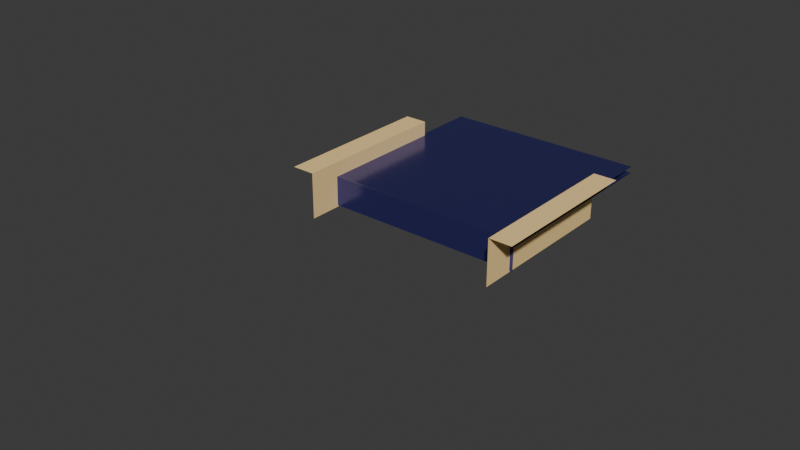 # Source: pusher.blend  (saved by Blender 4.4.32; exported with 4.5.12 LTS)
import bpy
from mathutils import Matrix  # noqa: F401  (used for matrix-valued properties, if any)

bpy.ops.wm.read_factory_settings(use_empty=True)
scene = bpy.context.scene
scene.name = 'Scene'

# ---- materials (node trees are filled in below, after node groups)
mat_door = bpy.data.materials.new('door')
mat_door.alpha_threshold = 0.0
mat_door.roughness = 0.5
mat_door.line_color = (0.0, 0.0, 0.0, 1.0)
mat_light_0 = bpy.data.materials.new('light-0')
mat_light_1 = bpy.data.materials.new('light-1')
mat_light_2 = bpy.data.materials.new('light-2')
mat_light_3 = bpy.data.materials.new('light-3')
mat_light_4 = bpy.data.materials.new('light-4')
mat_light_5 = bpy.data.materials.new('light-5')
mat_light_6 = bpy.data.materials.new('light-6')
mat_light_7 = bpy.data.materials.new('light-7')
mat_light_8 = bpy.data.materials.new('light-8')
mat_light_9 = bpy.data.materials.new('light-9')
mat_light_10 = bpy.data.materials.new('light-10')
mat_light_11 = bpy.data.materials.new('light-11')
mat_light_12 = bpy.data.materials.new('light-12')
mat_light_13 = bpy.data.materials.new('light-13')
mat_light_14 = bpy.data.materials.new('light-14')
mat_light_15 = bpy.data.materials.new('light-15')
mat_light_16 = bpy.data.materials.new('light-16')
mat_light_17 = bpy.data.materials.new('light-17')
mat_light_18 = bpy.data.materials.new('light-18')
mat_light_19 = bpy.data.materials.new('light-19')
mat_light_20 = bpy.data.materials.new('light-20')
mat_light_21 = bpy.data.materials.new('light-21')
mat_light_22 = bpy.data.materials.new('light-22')
mat_light_23 = bpy.data.materials.new('light-23')
mat_light_24 = bpy.data.materials.new('light-24')
mat_light_25 = bpy.data.materials.new('light-25')
mat_light_26 = bpy.data.materials.new('light-26')
mat_platform_top = bpy.data.materials.new('platform-top')
mat_platform_top.alpha_threshold = 0.0
mat_platform_top.roughness = 0.5
mat_platform_top.line_color = (0.0, 0.0, 0.0, 1.0)
mat_floor_back = bpy.data.materials.new('floor-back')
mat_floor_back.diffuse_color = (0.005451, 0.0, 0.07658, 1.0)
mat_wall_left = bpy.data.materials.new('wall-left')
mat_wall_left.diffuse_color = (1.0, 0.7084, 0.3005, 1.0)
mat_wall_right = bpy.data.materials.new('wall-right')
mat_wall_right.diffuse_color = (1.0, 0.7084, 0.3005, 1.0)
mat_floor_front = bpy.data.materials.new('floor-front')
mat_floor_front.diffuse_color = (0.005451, 0.0, 0.07658, 1.0)

# ---- material node trees
mat_door.use_nodes = True; mat_door.node_tree.nodes.clear()
_N = mat_door.node_tree.nodes; _L = mat_door.node_tree.links
n0 = _N.new('ShaderNodeOutputMaterial'); n0.name = 'Material Output'; n0.location = (300, 300)
n1 = _N.new('ShaderNodeBsdfPrincipled'); n1.name = 'Principled BSDF'; n1.location = (10, 300)
n1.inputs[0].default_value = (0.0865, 0.0865, 0.3813, 1.0)
n1.inputs[1].default_value = 0.8
n1.inputs[2].default_value = 0.2
n1.inputs[3].default_value = 1.45
_L.new(n1.outputs[0], n0.inputs[0])
n0.is_active_output = True
mat_light_0.use_nodes = True; mat_light_0.node_tree.nodes.clear()
_N = mat_light_0.node_tree.nodes; _L = mat_light_0.node_tree.links
n0 = _N.new('ShaderNodeBsdfPrincipled'); n0.name = 'Principled BSDF'; n0.location = (10, 300)
n0.inputs[0].default_value = (0.0865, 0.0865, 0.3813, 1.0)
n0.inputs[1].default_value = 0.8
n0.inputs[2].default_value = 0.2
n1 = _N.new('ShaderNodeOutputMaterial'); n1.name = 'Material Output'; n1.location = (300, 300)
_L.new(n0.outputs[0], n1.inputs[0])
n1.is_active_output = True
mat_light_1.use_nodes = True; mat_light_1.node_tree.nodes.clear()
_N = mat_light_1.node_tree.nodes; _L = mat_light_1.node_tree.links
n0 = _N.new('ShaderNodeBsdfPrincipled'); n0.name = 'Principled BSDF'; n0.location = (10, 300)
n0.inputs[0].default_value = (0.0865, 0.0865, 0.3813, 1.0)
n0.inputs[1].default_value = 0.8
n0.inputs[2].default_value = 0.2
n1 = _N.new('ShaderNodeOutputMaterial'); n1.name = 'Material Output'; n1.location = (300, 300)
_L.new(n0.outputs[0], n1.inputs[0])
n1.is_active_output = True
mat_light_2.use_nodes = True; mat_light_2.node_tree.nodes.clear()
_N = mat_light_2.node_tree.nodes; _L = mat_light_2.node_tree.links
n0 = _N.new('ShaderNodeBsdfPrincipled'); n0.name = 'Principled BSDF'; n0.location = (10, 300)
n0.inputs[0].default_value = (0.0865, 0.0865, 0.3813, 1.0)
n0.inputs[1].default_value = 0.8
n0.inputs[2].default_value = 0.2
n1 = _N.new('ShaderNodeOutputMaterial'); n1.name = 'Material Output'; n1.location = (300, 300)
_L.new(n0.outputs[0], n1.inputs[0])
n1.is_active_output = True
mat_light_3.use_nodes = True; mat_light_3.node_tree.nodes.clear()
_N = mat_light_3.node_tree.nodes; _L = mat_light_3.node_tree.links
n0 = _N.new('ShaderNodeBsdfPrincipled'); n0.name = 'Principled BSDF'; n0.location = (10, 300)
n0.inputs[0].default_value = (0.0865, 0.0865, 0.3813, 1.0)
n0.inputs[1].default_value = 0.8
n0.inputs[2].default_value = 0.2
n1 = _N.new('ShaderNodeOutputMaterial'); n1.name = 'Material Output'; n1.location = (300, 300)
_L.new(n0.outputs[0], n1.inputs[0])
n1.is_active_output = True
mat_light_4.use_nodes = True; mat_light_4.node_tree.nodes.clear()
_N = mat_light_4.node_tree.nodes; _L = mat_light_4.node_tree.links
n0 = _N.new('ShaderNodeBsdfPrincipled'); n0.name = 'Principled BSDF'; n0.location = (10, 300)
n0.inputs[0].default_value = (0.0865, 0.0865, 0.3813, 1.0)
n0.inputs[1].default_value = 0.8
n0.inputs[2].default_value = 0.2
n1 = _N.new('ShaderNodeOutputMaterial'); n1.name = 'Material Output'; n1.location = (300, 300)
_L.new(n0.outputs[0], n1.inputs[0])
n1.is_active_output = True
mat_light_5.use_nodes = True; mat_light_5.node_tree.nodes.clear()
_N = mat_light_5.node_tree.nodes; _L = mat_light_5.node_tree.links
n0 = _N.new('ShaderNodeBsdfPrincipled'); n0.name = 'Principled BSDF'; n0.location = (10, 300)
n0.inputs[0].default_value = (0.0865, 0.0865, 0.3813, 1.0)
n0.inputs[1].default_value = 0.8
n0.inputs[2].default_value = 0.2
n1 = _N.new('ShaderNodeOutputMaterial'); n1.name = 'Material Output'; n1.location = (300, 300)
_L.new(n0.outputs[0], n1.inputs[0])
n1.is_active_output = True
mat_light_6.use_nodes = True; mat_light_6.node_tree.nodes.clear()
_N = mat_light_6.node_tree.nodes; _L = mat_light_6.node_tree.links
n0 = _N.new('ShaderNodeBsdfPrincipled'); n0.name = 'Principled BSDF'; n0.location = (10, 300)
n0.inputs[0].default_value = (0.0865, 0.0865, 0.3813, 1.0)
n0.inputs[1].default_value = 0.8
n0.inputs[2].default_value = 0.2
n1 = _N.new('ShaderNodeOutputMaterial'); n1.name = 'Material Output'; n1.location = (300, 300)
_L.new(n0.outputs[0], n1.inputs[0])
n1.is_active_output = True
mat_light_7.use_nodes = True; mat_light_7.node_tree.nodes.clear()
_N = mat_light_7.node_tree.nodes; _L = mat_light_7.node_tree.links
n0 = _N.new('ShaderNodeBsdfPrincipled'); n0.name = 'Principled BSDF'; n0.location = (10, 300)
n0.inputs[0].default_value = (0.0865, 0.0865, 0.3813, 1.0)
n0.inputs[1].default_value = 0.8
n0.inputs[2].default_value = 0.2
n1 = _N.new('ShaderNodeOutputMaterial'); n1.name = 'Material Output'; n1.location = (300, 300)
_L.new(n0.outputs[0], n1.inputs[0])
n1.is_active_output = True
mat_light_8.use_nodes = True; mat_light_8.node_tree.nodes.clear()
_N = mat_light_8.node_tree.nodes; _L = mat_light_8.node_tree.links
n0 = _N.new('ShaderNodeBsdfPrincipled'); n0.name = 'Principled BSDF'; n0.location = (10, 300)
n0.inputs[0].default_value = (0.0865, 0.0865, 0.3813, 1.0)
n0.inputs[1].default_value = 0.8
n0.inputs[2].default_value = 0.2
n1 = _N.new('ShaderNodeOutputMaterial'); n1.name = 'Material Output'; n1.location = (300, 300)
_L.new(n0.outputs[0], n1.inputs[0])
n1.is_active_output = True
mat_light_9.use_nodes = True; mat_light_9.node_tree.nodes.clear()
_N = mat_light_9.node_tree.nodes; _L = mat_light_9.node_tree.links
n0 = _N.new('ShaderNodeBsdfPrincipled'); n0.name = 'Principled BSDF'; n0.location = (10, 300)
n0.inputs[0].default_value = (0.0865, 0.0865, 0.3813, 1.0)
n0.inputs[1].default_value = 0.8
n0.inputs[2].default_value = 0.2
n1 = _N.new('ShaderNodeOutputMaterial'); n1.name = 'Material Output'; n1.location = (300, 300)
_L.new(n0.outputs[0], n1.inputs[0])
n1.is_active_output = True
mat_light_10.use_nodes = True; mat_light_10.node_tree.nodes.clear()
_N = mat_light_10.node_tree.nodes; _L = mat_light_10.node_tree.links
n0 = _N.new('ShaderNodeBsdfPrincipled'); n0.name = 'Principled BSDF'; n0.location = (10, 300)
n0.inputs[0].default_value = (0.0865, 0.0865, 0.3813, 1.0)
n0.inputs[1].default_value = 0.8
n0.inputs[2].default_value = 0.2
n1 = _N.new('ShaderNodeOutputMaterial'); n1.name = 'Material Output'; n1.location = (300, 300)
_L.new(n0.outputs[0], n1.inputs[0])
n1.is_active_output = True
mat_light_11.use_nodes = True; mat_light_11.node_tree.nodes.clear()
_N = mat_light_11.node_tree.nodes; _L = mat_light_11.node_tree.links
n0 = _N.new('ShaderNodeBsdfPrincipled'); n0.name = 'Principled BSDF'; n0.location = (10, 300)
n0.inputs[0].default_value = (0.0865, 0.0865, 0.3813, 1.0)
n0.inputs[1].default_value = 0.8
n0.inputs[2].default_value = 0.2
n1 = _N.new('ShaderNodeOutputMaterial'); n1.name = 'Material Output'; n1.location = (300, 300)
_L.new(n0.outputs[0], n1.inputs[0])
n1.is_active_output = True
mat_light_12.use_nodes = True; mat_light_12.node_tree.nodes.clear()
_N = mat_light_12.node_tree.nodes; _L = mat_light_12.node_tree.links
n0 = _N.new('ShaderNodeBsdfPrincipled'); n0.name = 'Principled BSDF'; n0.location = (10, 300)
n0.inputs[0].default_value = (0.0865, 0.0865, 0.3813, 1.0)
n0.inputs[1].default_value = 0.8
n0.inputs[2].default_value = 0.2
n1 = _N.new('ShaderNodeOutputMaterial'); n1.name = 'Material Output'; n1.location = (300, 300)
_L.new(n0.outputs[0], n1.inputs[0])
n1.is_active_output = True
mat_light_13.use_nodes = True; mat_light_13.node_tree.nodes.clear()
_N = mat_light_13.node_tree.nodes; _L = mat_light_13.node_tree.links
n0 = _N.new('ShaderNodeBsdfPrincipled'); n0.name = 'Principled BSDF'; n0.location = (10, 300)
n0.inputs[0].default_value = (0.0865, 0.0865, 0.3813, 1.0)
n0.inputs[1].default_value = 0.8
n0.inputs[2].default_value = 0.2
n1 = _N.new('ShaderNodeOutputMaterial'); n1.name = 'Material Output'; n1.location = (300, 300)
_L.new(n0.outputs[0], n1.inputs[0])
n1.is_active_output = True
mat_light_14.use_nodes = True; mat_light_14.node_tree.nodes.clear()
_N = mat_light_14.node_tree.nodes; _L = mat_light_14.node_tree.links
n0 = _N.new('ShaderNodeBsdfPrincipled'); n0.name = 'Principled BSDF'; n0.location = (10, 300)
n0.inputs[0].default_value = (0.0865, 0.0865, 0.3813, 1.0)
n0.inputs[1].default_value = 0.8
n0.inputs[2].default_value = 0.2
n1 = _N.new('ShaderNodeOutputMaterial'); n1.name = 'Material Output'; n1.location = (300, 300)
_L.new(n0.outputs[0], n1.inputs[0])
n1.is_active_output = True
mat_light_15.use_nodes = True; mat_light_15.node_tree.nodes.clear()
_N = mat_light_15.node_tree.nodes; _L = mat_light_15.node_tree.links
n0 = _N.new('ShaderNodeBsdfPrincipled'); n0.name = 'Principled BSDF'; n0.location = (10, 300)
n0.inputs[0].default_value = (0.0865, 0.0865, 0.3813, 1.0)
n0.inputs[1].default_value = 0.8
n0.inputs[2].default_value = 0.2
n1 = _N.new('ShaderNodeOutputMaterial'); n1.name = 'Material Output'; n1.location = (300, 300)
_L.new(n0.outputs[0], n1.inputs[0])
n1.is_active_output = True
mat_light_16.use_nodes = True; mat_light_16.node_tree.nodes.clear()
_N = mat_light_16.node_tree.nodes; _L = mat_light_16.node_tree.links
n0 = _N.new('ShaderNodeBsdfPrincipled'); n0.name = 'Principled BSDF'; n0.location = (10, 300)
n0.inputs[0].default_value = (0.0865, 0.0865, 0.3813, 1.0)
n0.inputs[1].default_value = 0.8
n0.inputs[2].default_value = 0.2
n1 = _N.new('ShaderNodeOutputMaterial'); n1.name = 'Material Output'; n1.location = (300, 300)
_L.new(n0.outputs[0], n1.inputs[0])
n1.is_active_output = True
mat_light_17.use_nodes = True; mat_light_17.node_tree.nodes.clear()
_N = mat_light_17.node_tree.nodes; _L = mat_light_17.node_tree.links
n0 = _N.new('ShaderNodeBsdfPrincipled'); n0.name = 'Principled BSDF'; n0.location = (10, 300)
n0.inputs[0].default_value = (0.0865, 0.0865, 0.3813, 1.0)
n0.inputs[1].default_value = 0.8
n0.inputs[2].default_value = 0.2
n1 = _N.new('ShaderNodeOutputMaterial'); n1.name = 'Material Output'; n1.location = (300, 300)
_L.new(n0.outputs[0], n1.inputs[0])
n1.is_active_output = True
mat_light_18.use_nodes = True; mat_light_18.node_tree.nodes.clear()
_N = mat_light_18.node_tree.nodes; _L = mat_light_18.node_tree.links
n0 = _N.new('ShaderNodeBsdfPrincipled'); n0.name = 'Principled BSDF'; n0.location = (10, 300)
n0.inputs[0].default_value = (0.0865, 0.0865, 0.3813, 1.0)
n0.inputs[1].default_value = 0.8
n0.inputs[2].default_value = 0.2
n1 = _N.new('ShaderNodeOutputMaterial'); n1.name = 'Material Output'; n1.location = (300, 300)
_L.new(n0.outputs[0], n1.inputs[0])
n1.is_active_output = True
mat_light_19.use_nodes = True; mat_light_19.node_tree.nodes.clear()
_N = mat_light_19.node_tree.nodes; _L = mat_light_19.node_tree.links
n0 = _N.new('ShaderNodeBsdfPrincipled'); n0.name = 'Principled BSDF'; n0.location = (10, 300)
n0.inputs[0].default_value = (0.0865, 0.0865, 0.3813, 1.0)
n0.inputs[1].default_value = 0.8
n0.inputs[2].default_value = 0.2
n1 = _N.new('ShaderNodeOutputMaterial'); n1.name = 'Material Output'; n1.location = (300, 300)
_L.new(n0.outputs[0], n1.inputs[0])
n1.is_active_output = True
mat_light_20.use_nodes = True; mat_light_20.node_tree.nodes.clear()
_N = mat_light_20.node_tree.nodes; _L = mat_light_20.node_tree.links
n0 = _N.new('ShaderNodeBsdfPrincipled'); n0.name = 'Principled BSDF'; n0.location = (10, 300)
n0.inputs[0].default_value = (0.0865, 0.0865, 0.3813, 1.0)
n0.inputs[1].default_value = 0.8
n0.inputs[2].default_value = 0.2
n1 = _N.new('ShaderNodeOutputMaterial'); n1.name = 'Material Output'; n1.location = (300, 300)
_L.new(n0.outputs[0], n1.inputs[0])
n1.is_active_output = True
mat_light_21.use_nodes = True; mat_light_21.node_tree.nodes.clear()
_N = mat_light_21.node_tree.nodes; _L = mat_light_21.node_tree.links
n0 = _N.new('ShaderNodeBsdfPrincipled'); n0.name = 'Principled BSDF'; n0.location = (10, 300)
n0.inputs[0].default_value = (0.0865, 0.0865, 0.3813, 1.0)
n0.inputs[1].default_value = 0.8
n0.inputs[2].default_value = 0.2
n1 = _N.new('ShaderNodeOutputMaterial'); n1.name = 'Material Output'; n1.location = (300, 300)
_L.new(n0.outputs[0], n1.inputs[0])
n1.is_active_output = True
mat_light_22.use_nodes = True; mat_light_22.node_tree.nodes.clear()
_N = mat_light_22.node_tree.nodes; _L = mat_light_22.node_tree.links
n0 = _N.new('ShaderNodeBsdfPrincipled'); n0.name = 'Principled BSDF'; n0.location = (10, 300)
n0.inputs[0].default_value = (0.0865, 0.0865, 0.3813, 1.0)
n0.inputs[1].default_value = 0.8
n0.inputs[2].default_value = 0.2
n1 = _N.new('ShaderNodeOutputMaterial'); n1.name = 'Material Output'; n1.location = (300, 300)
_L.new(n0.outputs[0], n1.inputs[0])
n1.is_active_output = True
mat_light_23.use_nodes = True; mat_light_23.node_tree.nodes.clear()
_N = mat_light_23.node_tree.nodes; _L = mat_light_23.node_tree.links
n0 = _N.new('ShaderNodeBsdfPrincipled'); n0.name = 'Principled BSDF'; n0.location = (10, 300)
n0.inputs[0].default_value = (0.0865, 0.0865, 0.3813, 1.0)
n0.inputs[1].default_value = 0.8
n0.inputs[2].default_value = 0.2
n1 = _N.new('ShaderNodeOutputMaterial'); n1.name = 'Material Output'; n1.location = (300, 300)
_L.new(n0.outputs[0], n1.inputs[0])
n1.is_active_output = True
mat_light_24.use_nodes = True; mat_light_24.node_tree.nodes.clear()
_N = mat_light_24.node_tree.nodes; _L = mat_light_24.node_tree.links
n0 = _N.new('ShaderNodeBsdfPrincipled'); n0.name = 'Principled BSDF'; n0.location = (10, 300)
n0.inputs[0].default_value = (0.0865, 0.0865, 0.3813, 1.0)
n0.inputs[1].default_value = 0.8
n0.inputs[2].default_value = 0.2
n1 = _N.new('ShaderNodeOutputMaterial'); n1.name = 'Material Output'; n1.location = (300, 300)
_L.new(n0.outputs[0], n1.inputs[0])
n1.is_active_output = True
mat_light_25.use_nodes = True; mat_light_25.node_tree.nodes.clear()
_N = mat_light_25.node_tree.nodes; _L = mat_light_25.node_tree.links
n0 = _N.new('ShaderNodeBsdfPrincipled'); n0.name = 'Principled BSDF'; n0.location = (10, 300)
n0.inputs[0].default_value = (0.0865, 0.0865, 0.3813, 1.0)
n0.inputs[1].default_value = 0.8
n0.inputs[2].default_value = 0.2
n1 = _N.new('ShaderNodeOutputMaterial'); n1.name = 'Material Output'; n1.location = (300, 300)
_L.new(n0.outputs[0], n1.inputs[0])
n1.is_active_output = True
mat_light_26.use_nodes = True; mat_light_26.node_tree.nodes.clear()
_N = mat_light_26.node_tree.nodes; _L = mat_light_26.node_tree.links
n0 = _N.new('ShaderNodeBsdfPrincipled'); n0.name = 'Principled BSDF'; n0.location = (10, 300)
n0.inputs[0].default_value = (0.0865, 0.0865, 0.3813, 1.0)
n0.inputs[1].default_value = 0.8
n0.inputs[2].default_value = 0.2
n1 = _N.new('ShaderNodeOutputMaterial'); n1.name = 'Material Output'; n1.location = (300, 300)
_L.new(n0.outputs[0], n1.inputs[0])
n1.is_active_output = True
mat_platform_top.use_nodes = True; mat_platform_top.node_tree.nodes.clear()
_N = mat_platform_top.node_tree.nodes; _L = mat_platform_top.node_tree.links
n0 = _N.new('ShaderNodeOutputMaterial'); n0.name = 'Material Output'; n0.location = (300, 300)
n1 = _N.new('ShaderNodeBsdfPrincipled'); n1.name = 'Principled BSDF'; n1.location = (10, 300)
n1.inputs[0].default_value = (0.08675, 0.08675, 0.3825, 1.0)
n1.inputs[1].default_value = 0.8
n1.inputs[2].default_value = 0.2
n1.inputs[3].default_value = 1.45
_L.new(n1.outputs[0], n0.inputs[0])
n0.is_active_output = True
mat_floor_back.use_nodes = True; mat_floor_back.node_tree.nodes.clear()
_N = mat_floor_back.node_tree.nodes; _L = mat_floor_back.node_tree.links
n0 = _N.new('ShaderNodeBsdfPrincipled'); n0.name = 'Principled BSDF'; n0.location = (10, 300)
n0.inputs[0].default_value = (0.005451, 0.0, 0.07658, 1.0)
n0.inputs[4].default_value = 0.0
n1 = _N.new('ShaderNodeOutputMaterial'); n1.name = 'Material Output'; n1.location = (300, 300)
_L.new(n0.outputs[0], n1.inputs[0])
n1.is_active_output = True
mat_wall_left.use_nodes = True; mat_wall_left.node_tree.nodes.clear()
_N = mat_wall_left.node_tree.nodes; _L = mat_wall_left.node_tree.links
n0 = _N.new('ShaderNodeBsdfPrincipled'); n0.name = 'Principled BSDF'; n0.location = (10, 300)
n0.inputs[0].default_value = (1.0, 0.7084, 0.3005, 1.0)
n0.inputs[2].default_value = 0.8
n1 = _N.new('ShaderNodeOutputMaterial'); n1.name = 'Material Output'; n1.location = (300, 300)
_L.new(n0.outputs[0], n1.inputs[0])
n1.is_active_output = True
mat_wall_right.use_nodes = True; mat_wall_right.node_tree.nodes.clear()
_N = mat_wall_right.node_tree.nodes; _L = mat_wall_right.node_tree.links
n0 = _N.new('ShaderNodeBsdfPrincipled'); n0.name = 'Principled BSDF'; n0.location = (10, 300)
n0.inputs[0].default_value = (1.0, 0.7084, 0.3005, 1.0)
n0.inputs[2].default_value = 0.8
n1 = _N.new('ShaderNodeOutputMaterial'); n1.name = 'Material Output'; n1.location = (300, 300)
_L.new(n0.outputs[0], n1.inputs[0])
n1.is_active_output = True
mat_floor_front.use_nodes = True; mat_floor_front.node_tree.nodes.clear()
_N = mat_floor_front.node_tree.nodes; _L = mat_floor_front.node_tree.links
n0 = _N.new('ShaderNodeBsdfPrincipled'); n0.name = 'Principled BSDF'; n0.location = (10, 300)
n0.inputs[0].default_value = (0.005451, 0.0, 0.07658, 1.0)
n0.inputs[4].default_value = 0.0
n1 = _N.new('ShaderNodeOutputMaterial'); n1.name = 'Material Output'; n1.location = (300, 300)
_L.new(n0.outputs[0], n1.inputs[0])
n1.is_active_output = True

# ---- world
world_world = bpy.data.worlds.new('World'); scene.world = world_world
world_world.use_nodes = True; world_world.node_tree.nodes.clear()
_N = world_world.node_tree.nodes; _L = world_world.node_tree.links
n0 = _N.new('ShaderNodeOutputWorld'); n0.name = 'World Output'; n0.location = (300, 300)
n1 = _N.new('ShaderNodeBackground'); n1.name = 'Background'; n1.location = (10, 300)
n1.inputs[0].default_value = (0.05088, 0.05088, 0.05088, 1.0)
_L.new(n1.outputs[0], n0.inputs[0])
n0.is_active_output = True
world_world.color = (0.05088, 0.05088, 0.05088)
world_world.sun_shadow_jitter_overblur = 0.0

# ---- meshes
me_door = bpy.data.meshes.new('door')
me_door.from_pydata([(0.31, -0.08, 0.225), (0.31, -0.08, 0.155), (-0.31, -0.08, 0.225), (-0.31, -0.08, 0.155), (0.31, -0.05, 0.225), (0.31, -0.05, 0.155), (-0.31, -0.05, 0.225), (-0.31, -0.05, 0.155), (0.0211, -0.08, 0.1936), (0.0225, -0.08, 0.1959), (0.0375, -0.08, 0.1959), (0.0389, -0.08, 0.1936), (0.0825, -0.08, 0.1959), (0.0825, -0.08, 0.2034), (0.07929, -0.08, 0.1974), (0.0811, -0.08, 0.1936), (0.0811, -0.08, 0.2011), (0.0975, -0.08, 0.2034), (0.0975, -0.08, 0.1959), (0.0989, -0.08, 0.1936), (0.1168, -0.08, 0.2052), (0.0989, -0.08, 0.2011), (0.12, -0.08, 0.2067), (0.12, -0.08, 0.2038), (0.1126, -0.08, 0.2077), (0.1411, -0.08, 0.2011), (0.1393, -0.08, 0.2049), (0.1411, -0.08, 0.2086), (0.1411, -0.08, 0.1936), (0.1393, -0.08, 0.1974), (0.1575, -0.08, 0.2034), (0.1425, -0.08, 0.1959), (0.1575, -0.08, 0.1959), (0.1425, -0.08, 0.2034), (0.1425, -0.08, 0.2109), (0.1575, -0.08, 0.2109), (0.1589, -0.08, 0.2011), (0.1589, -0.08, 0.2086), (0.1589, -0.08, 0.1936), (0.18, -0.08, 0.2067), (0.18, -0.08, 0.2113), (0.1046, -0.08, 0.2068), (0.18, -0.08, 0.2142), (0.18, -0.08, 0.2038), (0.183, -0.08, 0.2098), (0.1993, -0.08, 0.1974), (0.2011, -0.08, 0.1936), (0.2025, -0.08, 0.2034), (0.2011, -0.08, 0.2086), (0.2175, -0.08, 0.1959), (0.2025, -0.08, 0.1959), (0.2175, -0.08, 0.2034), (0.2175, -0.08, 0.2109), (0.2011, -0.08, 0.2011), (0.2025, -0.08, 0.2109), (0.1993, -0.08, 0.2049), (0.24, -0.08, 0.2142), (0.24, -0.08, 0.2188), (0.24, -0.08, 0.2038), (0.24, -0.08, 0.2067), (0.243, -0.08, 0.2098), (0.24, -0.08, 0.2113), (0.24, -0.08, 0.2217), (0.2611, -0.08, 0.1936), (0.2593, -0.08, 0.1974), (0.2625, -0.08, 0.1959), (0.2625, -0.08, 0.2034), (0.2625, -0.08, 0.2109), (0.2611, -0.08, 0.2011), (0.2593, -0.08, 0.2049), (0.2611, -0.08, 0.2086), (0.2189, -0.08, 0.1936), (0.2189, -0.08, 0.2011), (0.2189, -0.08, 0.2086), (-0.2625, -0.08, 0.1959), (-0.2625, -0.08, 0.2034), (-0.2625, -0.08, 0.2109), (-0.2611, -0.08, 0.2086), (-0.2611, -0.08, 0.1936), (-0.2611, -0.08, 0.2011), (-0.24, -0.08, 0.2067), (-0.24, -0.08, 0.2113), (-0.24, -0.08, 0.2142), (-0.2189, -0.08, 0.1936), (-0.2207, -0.08, 0.1974), (-0.24, -0.08, 0.2217), (-0.24, -0.08, 0.2038), (-0.2207, -0.08, 0.2049), (-0.24, -0.08, 0.2188), (-0.2175, -0.08, 0.1959), (-0.2175, -0.08, 0.2034), (-0.2189, -0.08, 0.2011), (-0.2189, -0.08, 0.2086), (-0.2025, -0.08, 0.2034), (-0.2025, -0.08, 0.2109), (-0.2175, -0.08, 0.2109), (-0.2025, -0.08, 0.1959), (-0.2011, -0.08, 0.1936), (-0.2011, -0.08, 0.2086), (-0.2011, -0.08, 0.2011), (-0.18, -0.08, 0.2067), (-0.18, -0.08, 0.2038), (-0.18, -0.08, 0.2188), (-0.18, -0.08, 0.2217), (-0.18, -0.08, 0.2113), (-0.18, -0.08, 0.2142), (-0.1575, -0.08, 0.2034), (-0.1575, -0.08, 0.1959), (-0.1425, -0.08, 0.1959), (-0.1589, -0.08, 0.2086), (-0.1575, -0.08, 0.2109), (-0.1607, -0.08, 0.1974), (-0.1589, -0.08, 0.1936), (-0.1589, -0.08, 0.2011), (-0.1607, -0.08, 0.2049), (-0.1425, -0.08, 0.2109), (-0.1425, -0.08, 0.2034), (-0.12, -0.08, 0.2038), (-0.1411, -0.08, 0.2011), (-0.1411, -0.08, 0.2086), (-0.1411, -0.08, 0.1936), (-0.12, -0.08, 0.2067), (-0.1007, -0.08, 0.1974), (-0.12, -0.08, 0.2113), (-0.117, -0.08, 0.2098), (-0.12, -0.08, 0.2142), (-0.0989, -0.08, 0.1936), (-0.1007, -0.08, 0.2049), (-0.12, -0.08, 0.2188), (-0.12, -0.08, 0.2217), (-0.0825, -0.08, 0.1959), (-0.0975, -0.08, 0.2034), (-0.0975, -0.08, 0.1959), (-0.0975, -0.08, 0.2109), (-0.0811, -0.08, 0.1936), (-0.0825, -0.08, 0.2034), (-0.0811, -0.08, 0.2086), (-0.0811, -0.08, 0.2011), (-0.0825, -0.08, 0.2109), (-0.0989, -0.08, 0.2011), (-0.0989, -0.08, 0.2086), (-0.177, -0.08, 0.2173), (-0.06, -0.08, 0.2038), (-0.06, -0.08, 0.2067), (-0.06, -0.08, 0.2142), (-0.06, -0.08, 0.2113), (-0.05699, -0.08, 0.2098), (-0.04071, -0.08, 0.2049), (-0.06, -0.08, 0.2188), (-0.05699, -0.08, 0.2173), (-0.06, -0.08, 0.2217), (-0.04071, -0.08, 0.1974), (-0.0389, -0.08, 0.2011), (-0.0375, -0.08, 0.2034), (-0.0375, -0.08, 0.2109), (-0.0225, -0.08, 0.2034), (-0.0225, -0.08, 0.2109), (-0.0375, -0.08, 0.1959), (-0.0225, -0.08, 0.1959), (-0.0389, -0.08, 0.2086), (-0.0389, -0.08, 0.1936), (-0.0211, -0.08, 0.2011), (2.022e-08, -0.08, 0.2038), (1.925e-08, -0.08, 0.2188), (1.982e-08, -0.08, 0.2217), (-0.0211, -0.08, 0.1936), (-0.0211, -0.08, 0.2086), (0.01929, -0.08, 0.1974), (2.03e-08, -0.08, 0.2142), (0.003014, -0.08, 0.2098), (0.01929, -0.08, 0.2049), (0.0211, -0.08, 0.2011), (0.0211, -0.08, 0.2086), (0.0225, -0.08, 0.2109), (2.079e-08, -0.08, 0.2067), (1.973e-08, -0.08, 0.2113), (0.0225, -0.08, 0.2034), (0.0375, -0.08, 0.2034), (0.0375, -0.08, 0.2109), (0.0389, -0.08, 0.2086), (0.0389, -0.08, 0.2011), (0.06, -0.08, 0.2067), (0.06301, -0.08, 0.2098), (0.06, -0.08, 0.2113), (0.06, -0.08, 0.2142), (0.07929, -0.08, 0.2049), (0.0811, -0.08, 0.2086), (0.06, -0.08, 0.2038), (0.06, -0.08, 0.2217), (0.06301, -0.08, 0.2173), (0.06, -0.08, 0.2188), (0.1019, -0.08, 0.2101), (0.0989, -0.08, 0.2086), (0.0975, -0.08, 0.2109), (0.0825, -0.08, 0.2109), (0.12, -0.08, 0.2113), (0.12, -0.08, 0.2142), (0.12, -0.08, 0.2188), (0.12, -0.08, 0.2217), (0.18, -0.08, 0.2188), (0.18, -0.08, 0.2217)], [(4, 6), (4, 5), (5, 7), (6, 7)], [(64, 68, 60, 59), (45, 53, 44, 39), (24, 20, 22, 29, 25, 195), (13, 17, 41, 191, 192, 193, 198, 34, 27, 26, 33, 30, 37, 35, 200, 54, 48, 55, 47, 51, 56, 69, 70, 57, 73, 52, 62, 67, 0, 2, 76, 85, 95, 92, 87, 90, 91, 84, 89, 96, 100, 111, 113, 104, 99, 93, 105, 141, 102, 98, 94, 103, 110, 109, 114, 106, 116, 125, 127, 140, 128, 119, 115, 129, 133, 138, 150, 154, 156, 164, 173, 172, 170, 176, 177, 184, 189, 190, 179, 178, 188, 194, 186, 185), (189, 184, 185, 186), (191, 41, 196, 26, 27, 197), (37, 30, 42, 55, 48, 199), (149, 144, 147, 159), (151, 152, 146, 143), (124, 121, 122, 139), (141, 105, 114, 109), (169, 174, 167, 171), (167, 9, 8, 162, 165, 158, 174, 169, 175, 161, 155, 168, 170, 172, 163, 166, 156, 154, 159, 147, 153, 152, 151, 157, 160, 142, 134, 130, 143, 146, 145, 137, 135, 144, 149, 148, 136, 138, 133, 140, 127, 131, 139, 122, 132, 126, 117, 120, 108, 121, 124, 123, 118, 116, 106, 113, 111, 107, 112, 101, 97, 96, 89, 83, 86, 78, 74, 80, 84, 91, 81, 79, 75, 82, 87, 92, 88, 77, 76, 2, 3, 1, 0, 67, 70, 69, 66, 68, 64, 65, 63, 58, 71, 49, 59, 60, 61, 72, 51, 47, 53, 45, 50, 46, 43, 38, 32, 39, 44, 40, 36, 30, 33, 25, 29, 31, 28, 23, 19, 18, 20, 24, 21, 17, 13, 16, 14, 12, 15, 187, 11, 10, 181, 182, 183, 180, 177, 176, 171), (182, 181, 14, 16), (102, 141, 109, 110, 103, 94, 98), (91, 90, 87, 82, 75, 79, 81), (85, 76, 77, 88, 92, 95), (97, 101, 112, 107, 111, 100, 96), (84, 80, 74, 78, 86, 83, 89), (104, 113, 106, 114, 105, 93, 99), (140, 133, 129, 115, 119, 128), (116, 118, 123, 124, 139, 131, 127, 125), (122, 121, 108, 120, 117, 126, 132), (150, 138, 136, 148, 149, 159, 154), (147, 144, 135, 137, 145, 146, 152, 153), (130, 134, 142, 160, 157, 151, 143), (156, 166, 163, 172, 173, 164), (176, 170, 168, 155, 161, 175, 169, 171), (167, 174, 158, 165, 162, 8, 9), (189, 186, 194, 188, 178, 179, 190), (13, 185, 184, 177, 180, 183, 182, 16), (14, 181, 10, 11, 187, 15, 12), (192, 191, 197, 27, 34, 198, 193), (195, 25, 33, 26, 196, 41, 17, 21, 24), (29, 22, 20, 18, 19, 23, 28, 31), (37, 199, 48, 54, 200, 35), (42, 30, 36, 40, 44, 53, 47, 55), (45, 39, 32, 38, 43, 46, 50), (70, 67, 62, 52, 73, 57), (68, 66, 69, 56, 51, 72, 61, 60), (64, 59, 49, 71, 58, 63, 65)])
me_door.polygons.foreach_set('material_index', [0, 0, 0, 0, 0, 0, 0, 0, 0, 0, 0, 0, 0, 0, 2, 10, 1, 20, 19, 11, 3, 12, 21, 4, 13, 22, 5, 14, 23, 6, 15, 24, 7, 16, 25, 8, 17, 26, 9, 18, 27])
_uv = me_door.uv_layers.new(name='UVMap')
_uv.uv.foreach_set('vector', [0.0, 0.0, 0.0, 0.0, 0.0, 0.0, 0.0, 0.0, 0.0, 0.0, 0.0, 0.0, 0.0, 0.0, 0.0, 0.0, 0.0, 0.0, 0.0, 0.0, 0.0, 0.0, 0.0, 0.0, 0.0, 0.0, 0.0, 0.0, 0.0, 0.0, 0.0, 0.0, 0.0, 0.0, 0.0, 0.0, 0.0, 0.0, 0.0, 0.0, 0.0, 0.0, 0.0, 0.0, 0.0, 0.0, 0.0, 0.0, 0.0, 0.0, 0.0, 0.0, 0.0, 0.0, 0.0, 0.0, 0.0, 0.0, 0.0, 0.0, 0.0, 0.0, 0.0, 0.0, 0.0, 0.0, 0.0, 0.0, 0.0, 0.0, 0.0, 0.0, 0.0, 0.0, 0.0, 0.0, 0.0, 0.0, 0.0, 0.0, 0.0, 0.0, 0.0, 0.0, 0.0, 0.0, 0.0, 0.0, 0.0, 0.0, 0.0, 0.0, 0.0, 0.0, 0.0, 0.0, 0.0, 0.0, 0.0, 0.0, 0.0, 0.0, 0.0, 0.0, 0.0, 0.0, 0.0, 0.0, 0.0, 0.0, 0.0, 0.0, 0.0, 0.0, 0.0, 0.0, 0.0, 0.0, 0.0, 0.0, 0.0, 0.0, 0.0, 0.0, 0.0, 0.0, 0.0, 0.0, 0.0, 0.0, 0.0, 0.0, 0.0, 0.0, 0.0, 0.0, 0.0, 0.0, 0.0, 0.0, 0.0, 0.0, 0.0, 0.0, 0.0, 0.0, 0.0, 0.0, 0.0, 0.0, 0.0, 0.0, 0.0, 0.0, 0.0, 0.0, 0.0, 0.0, 0.0, 0.0, 0.0, 0.0, 0.0, 0.0, 0.0, 0.0, 0.0, 0.0, 0.0, 0.0, 0.0, 0.0, 0.0, 0.0, 0.0, 0.0, 0.0, 0.0, 0.0, 0.0, 0.0, 0.0, 0.0, 0.0, 0.0, 0.0, 0.0, 0.0, 0.0, 0.0, 0.0, 0.0, 0.0, 0.0, 0.0, 0.0, 0.0, 0.0, 0.0, 0.0, 0.0, 0.0, 0.0, 0.0, 0.0, 0.0, 0.0, 0.0, 0.0, 0.0, 0.0, 0.0, 0.0, 0.0, 0.0, 0.0, 0.0, 0.0, 0.0, 0.0, 0.0, 0.0, 0.0, 0.0, 0.0, 0.0, 0.0, 0.0, 0.0, 0.0, 0.0, 0.0, 0.0, 0.0, 0.0, 0.0, 0.0, 0.0, 0.0, 0.0, 0.0, 0.0, 0.0, 0.0, 0.0, 0.0, 0.0, 0.0, 0.0, 0.0, 0.0, 0.0, 0.0, 0.0, 0.0, 0.0, 0.0, 0.0, 0.0, 0.0, 0.0, 0.0, 0.0, 0.0, 0.0, 0.0, 0.0, 0.0, 0.0, 0.0, 0.0, 0.0, 0.0, 0.0, 0.0, 0.0, 0.0, 0.0, 0.0, 0.0, 0.0, 0.0, 0.0, 0.0, 0.0, 0.0, 0.0, 0.0, 0.0, 0.0, 0.0, 0.0, 0.0, 0.0, 0.0, 0.0, 0.0, 0.0, 0.0, 0.0, 0.0, 0.0, 0.0, 0.0, 0.0, 0.0, 0.0, 0.0, 0.0, 0.0, 0.0, 0.0, 0.0, 0.0, 0.0, 0.0, 0.0, 0.0, 0.0, 0.0, 0.0, 0.0, 0.0, 0.0, 0.0, 0.0, 0.0, 0.0, 0.0, 0.0, 0.0, 0.0, 0.0, 0.0, 0.0, 0.0, 0.0, 0.0, 0.0, 0.0, 0.0, 0.0, 0.0, 0.0, 0.0, 0.0, 0.0, 0.0, 0.0, 0.0, 0.0, 0.0, 0.0, 0.0, 0.0, 0.0, 0.0, 0.0, 0.0, 0.0, 0.0, 0.0, 0.0, 0.0, 0.0, 0.0, 0.0, 0.0, 0.0, 0.0, 0.0, 0.0, 0.0, 0.0, 0.0, 0.0, 0.0, 0.0, 0.0, 0.0, 0.0, 0.0, 0.0, 0.0, 0.0, 0.0, 0.0, 0.0, 0.0, 0.0, 0.0, 0.0, 0.0, 0.0, 0.0, 0.0, 0.0, 0.0, 0.0, 0.0, 0.0, 0.0, 0.0, 0.0, 0.0, 0.0, 0.0, 0.0, 0.0, 0.0, 0.0, 0.0, 0.0, 0.0, 0.0, 0.0, 0.0, 0.0, 0.0, 0.0, 0.0, 0.0, 0.0, 0.0, 0.0, 0.0, 0.0, 0.0, 0.0, 0.0, 0.0, 0.0, 0.0, 0.0, 0.0, 0.0, 0.0, 0.0, 0.0, 0.0, 0.0, 0.0, 0.0, 0.0, 0.0, 0.0, 0.0, 0.0, 0.0, 0.0, 0.0, 0.0, 0.0, 0.0, 0.0, 0.0, 0.0, 0.0, 0.0, 0.0, 0.0, 0.0, 0.0, 0.0, 0.0, 0.0, 0.0, 0.0, 0.0, 0.0, 0.0, 0.0, 0.0, 0.0, 0.0, 0.0, 0.0, 0.0, 0.0, 0.0, 0.0, 0.0, 0.0, 0.0, 0.0, 0.0, 0.0, 0.0, 0.0, 0.0, 0.0, 0.0, 0.0, 0.0, 0.0, 0.0, 0.0, 0.0, 0.0, 0.0, 0.0, 0.0, 0.0, 0.0, 0.0, 0.0, 0.0, 0.0, 0.0, 0.0, 0.0, 0.0, 0.0, 0.0, 0.0, 0.0, 0.0, 0.0, 0.0, 0.0, 0.0, 0.0, 0.0, 0.0, 0.0, 0.0, 0.0, 0.0, 0.0, 0.0, 0.0, 0.0, 0.0, 0.0, 0.0, 0.0, 0.0, 0.0, 0.0, 0.0, 0.0, 0.0, 0.0, 0.0, 0.0, 0.0, 0.0, 0.0, 0.0, 0.0, 0.0, 0.0, 0.0, 0.0, 0.0, 0.0, 0.0, 0.0, 0.0, 0.0, 0.0, 0.0, 0.0, 0.0, 0.0, 0.0, 0.0, 0.0, 0.0, 0.0, 0.0, 0.0, 0.0, 0.0, 0.0, 0.0, 0.0, 0.0, 0.0, 0.0, 0.0, 0.0, 0.0, 0.0, 0.0, 0.0, 0.0, 0.0, 0.0, 0.0, 0.0, 0.0, 0.0, 0.0, 0.0, 0.0, 0.0, 0.0, 0.0, 0.0, 0.0, 0.0, 0.0, 0.0, 0.0, 0.0, 0.0, 0.0, 0.0, 0.0, 0.0, 0.0, 0.0, 0.0, 0.0, 0.0, 0.0, 0.0, 0.0, 0.0, 0.0, 0.0, 0.0, 0.0, 0.0, 0.0, 0.0, 0.0, 0.0, 0.0, 0.0, 0.0, 0.0, 0.0, 0.0, 0.0, 0.0, 0.0, 0.0, 0.0, 0.0, 0.0, 0.0, 0.0, 0.0, 0.0, 0.0, 0.0, 0.0, 0.0, 0.0, 0.0, 0.0, 0.0, 0.0, 0.0, 0.0, 0.0, 0.0, 0.0, 0.0, 0.0, 0.0, 0.0, 0.0, 0.0, 0.0, 0.0, 0.0, 0.0, 0.0, 0.0, 0.0, 0.0, 0.0, 0.0, 0.0, 0.0, 0.0, 0.0, 0.0, 0.0, 0.0, 0.0, 0.0, 0.0, 0.0, 0.0, 0.0, 0.0, 0.0, 0.0, 0.0, 0.0, 0.0, 0.0, 0.0, 0.0, 0.0, 0.0, 0.0, 0.0, 0.0, 0.0, 0.0, 0.0, 0.0, 0.0, 0.0, 0.0, 0.0, 0.0, 0.0, 0.0, 0.0, 0.0, 0.0, 0.0, 0.0, 0.0, 0.0, 0.0, 0.0, 0.0, 0.0, 0.0, 0.0, 0.0, 0.0, 0.0, 0.0, 0.0, 0.0, 0.0, 0.0, 0.0, 0.0, 0.0, 0.0, 0.0, 0.0, 0.0, 0.0, 0.0, 0.0, 0.0, 0.0, 0.0, 0.0, 0.0, 0.0, 0.0, 0.0, 0.0, 0.0, 0.0, 0.0, 0.0, 0.0, 0.0, 0.0, 0.0, 0.0, 0.0, 0.0, 0.0, 0.0, 0.0, 0.0, 0.0, 0.0, 0.0, 0.0, 0.0, 0.0, 0.0, 0.0, 0.0, 0.0, 0.0, 0.0, 0.0, 0.0, 0.0, 0.0, 0.0, 0.0, 0.0, 0.0, 0.0, 0.0, 0.0, 0.0, 0.0, 0.0, 0.0, 0.0, 0.0, 0.0, 0.0, 0.0, 0.0, 0.0, 0.0, 0.0, 0.0, 0.0, 0.0, 0.0, 0.0, 0.0, 0.0, 0.0, 0.0, 0.0, 0.0, 0.0, 0.0, 0.0, 0.0, 0.0, 0.0, 0.0, 0.0, 0.0, 0.0, 0.0, 0.0, 0.0, 0.0, 0.0, 0.0, 0.0, 0.0, 0.0, 0.0, 0.0, 0.0, 0.0, 0.0, 0.0, 0.0, 0.0, 0.0, 0.0, 0.0, 0.0, 0.0, 0.0, 0.0, 0.0, 0.0, 0.0, 0.0, 0.0, 0.0, 0.0, 0.0, 0.0, 0.0, 0.0, 0.0, 0.0, 0.0, 0.0, 0.0, 0.0, 0.0, 0.0, 0.0, 0.0, 0.0, 0.0, 0.0, 0.0, 0.0, 0.0, 0.0, 0.0, 0.0, 0.0, 0.0, 0.0, 0.0, 0.0, 0.0, 0.0, 0.0, 0.0, 0.0, 0.0, 0.0, 0.0, 0.0, 0.0, 0.0, 0.0, 0.0, 0.0, 0.0, 0.0, 0.0, 0.0, 0.0, 0.0, 0.0, 0.0, 0.0, 0.0, 0.0, 0.0, 0.0, 0.0, 0.0, 0.0, 0.0, 0.0, 0.0, 0.0, 0.0, 0.0, 0.0, 0.0, 0.0, 0.0, 0.0, 0.0, 0.0, 0.0, 0.0, 0.0, 0.0, 0.0, 0.0, 0.0, 0.0, 0.0, 0.0, 0.0, 0.0])
me_door.materials.append(mat_door)
me_door.materials.append(mat_light_0)
me_door.materials.append(mat_light_1)
me_door.materials.append(mat_light_2)
me_door.materials.append(mat_light_3)
me_door.materials.append(mat_light_4)
me_door.materials.append(mat_light_5)
me_door.materials.append(mat_light_6)
me_door.materials.append(mat_light_7)
me_door.materials.append(mat_light_8)
me_door.materials.append(mat_light_9)
me_door.materials.append(mat_light_10)
me_door.materials.append(mat_light_11)
me_door.materials.append(mat_light_12)
me_door.materials.append(mat_light_13)
me_door.materials.append(mat_light_14)
me_door.materials.append(mat_light_15)
me_door.materials.append(mat_light_16)
me_door.materials.append(mat_light_17)
me_door.materials.append(mat_light_18)
me_door.materials.append(mat_light_19)
me_door.materials.append(mat_light_20)
me_door.materials.append(mat_light_21)
me_door.materials.append(mat_light_22)
me_door.materials.append(mat_light_23)
me_door.materials.append(mat_light_24)
me_door.materials.append(mat_light_25)
me_door.materials.append(mat_light_26)
me_door.use_mirror_vertex_groups = False
me_door.update()
me_platform_top = bpy.data.meshes.new('platform-top')
me_platform_top.from_pydata([(0.31, 0.52, 0.225), (0.31, -0.08, 0.225), (-0.31, 0.52, 0.225), (-0.31, -0.08, 0.225), (0.31, 0.52, 0.2445), (-0.31, 0.52, 0.2445), (-0.31, -0.08, 0.2455), (0.31, -0.08, 0.2455), (0.31, -0.075, 0.245), (-0.31, -0.075, 0.245)], [], [(0, 1, 3, 2), (1, 7, 6, 3), (8, 9, 6, 7), (4, 5, 9, 8)])
_uv = me_platform_top.uv_layers.new(name='UVMap')
_uv.uv.foreach_set('vector', [0.625, 0.5, 0.625, 0.75, 0.875, 0.75, 0.875, 0.5, 0.625, 0.75, 0.0, 0.0, 0.0, 0.0, 0.875, 0.75, 0.0, 0.0, 0.0, 0.0, 0.0, 0.0, 0.0, 0.0, 0.0, 0.0, 0.0, 0.0, 0.0, 0.0, 0.0, 0.0])
me_platform_top.materials.append(mat_platform_top)
me_platform_top.use_mirror_vertex_groups = False
me_platform_top.update()
me_floor_back = bpy.data.meshes.new('floor-back')
me_floor_back.from_pydata([(-0.37, -0.31, 0.15), (-0.37, -0.31, 0.175), (-0.37, 0.52, 0.15), (-0.37, 0.52, 0.175), (0.37, -0.31, 0.15), (0.37, -0.31, 0.175), (0.37, 0.52, 0.15), (0.37, 0.52, 0.175)], [], [(0, 1, 3, 2), (6, 7, 5, 4), (1, 5, 7, 3)])
_uv = me_floor_back.uv_layers.new(name='UVMap')
_uv.uv.foreach_set('vector', [0.375, 0.0, 0.625, 0.0, 0.625, 0.25, 0.375, 0.25, 0.375, 0.5, 0.625, 0.5, 0.625, 0.75, 0.375, 0.75, 0.625, 0.0, 0.625, 0.75, 0.625, 0.5, 0.625, 0.25])
me_floor_back.materials.append(mat_floor_back)
me_floor_back.update()
me_wall_left = bpy.data.meshes.new('wall-left')
me_wall_left.from_pydata([(-0.37, -0.18, 0.29), (-0.37, 0.32, 0.29), (-0.3, -0.18, 0.15), (-0.3, -0.18, 0.29), (-0.3, 0.32, 0.15), (-0.3, 0.32, 0.29)], [], [(4, 5, 3, 2), (5, 1, 0, 3)])
_uv = me_wall_left.uv_layers.new(name='UVMap')
_uv.uv.foreach_set('vector', [0.375, 0.5, 0.625, 0.5, 0.625, 0.75, 0.375, 0.75, 0.625, 0.5, 0.875, 0.5, 0.875, 0.75, 0.625, 0.75])
me_wall_left.materials.append(mat_wall_left)
me_wall_left.update()
me_wall_right = bpy.data.meshes.new('wall-right')
me_wall_right.from_pydata([(0.3, -0.18, 0.15), (0.3, -0.18, 0.29), (0.3, 0.32, 0.15), (0.3, 0.32, 0.29), (0.37, -0.18, 0.29), (0.37, 0.32, 0.29)], [], [(0, 1, 3, 2), (5, 3, 1, 4)])
_uv = me_wall_right.uv_layers.new(name='UVMap')
_uv.uv.foreach_set('vector', [0.375, 0.0, 0.625, 0.0, 0.625, 0.25, 0.375, 0.25, 0.625, 0.5, 0.875, 0.5, 0.875, 0.75, 0.625, 0.75])
me_wall_right.materials.append(mat_wall_right)
me_wall_right.update()
me_floor_front = bpy.data.meshes.new('floor-front')
me_floor_front.from_pydata([(-0.6, -0.84, 0.15), (-0.6, -0.84, 0.1725), (-0.6, -0.31, 0.15), (-0.6, -0.31, 0.1725), (0.6, -0.84, 0.15), (0.6, -0.84, 0.1725), (0.6, -0.31, 0.15), (0.6, -0.31, 0.1725)], [], [(0, 1, 3, 2), (6, 7, 5, 4), (7, 3, 1, 5)])
_uv = me_floor_front.uv_layers.new(name='UVMap')
_uv.uv.foreach_set('vector', [0.375, 0.0, 0.625, 0.0, 0.625, 0.25, 0.375, 0.25, 0.375, 0.5, 0.625, 0.5, 0.625, 0.75, 0.375, 0.75, 0.625, 0.5, 0.875, 0.5, 0.875, 0.75, 0.625, 0.75])
me_floor_front.materials.append(mat_floor_front)
me_floor_front.update()

# ---- objects
ob_door = bpy.data.objects.new('door', me_door)
ob_platform_top = bpy.data.objects.new('platform-top', me_platform_top)
ob_floor_back = bpy.data.objects.new('floor-back', me_floor_back)
ob_wall_left = bpy.data.objects.new('wall-left', me_wall_left)
ob_wall_right = bpy.data.objects.new('wall-right', me_wall_right)
ob_delivery_position = bpy.data.objects.new('delivery-position', None)
ob_floor_front = bpy.data.objects.new('floor-front', me_floor_front)
ob_platform_edge = bpy.data.objects.new('platform-edge', None)

# ---- transforms, parenting, visibility, modifiers, constraints
ob_door.location = (0.0, 0.0, 0.0)
ob_door.lock_rotations_4d = False
ob_door.empty_display_type = 'ARROWS'
ob_door.lineart.crease_threshold = 0.0
ob_platform_top.location = (0.0, 0.0, 0.0)
ob_platform_top.lock_rotations_4d = False
ob_platform_top.empty_display_type = 'ARROWS'
ob_platform_top.lineart.crease_threshold = 0.0
ob_floor_back.location = (0.0, 0.0, 0.0)
ob_wall_left.location = (0.0, 0.0, 0.0)
ob_wall_right.location = (0.0, 0.0, 0.0)
ob_delivery_position.location = (0.0, 0.2, 0.18)
ob_delivery_position.empty_display_size = 0.1
ob_floor_front.location = (0.0, 0.0, 0.0)
ob_platform_edge.location = (0.0, -0.07764, 0.2375)
ob_platform_edge.empty_display_size = 0.1

# ---- collection membership
scene.collection.objects.link(ob_door)
scene.collection.objects.link(ob_platform_top)
scene.collection.objects.link(ob_floor_back)
scene.collection.objects.link(ob_wall_left)
scene.collection.objects.link(ob_wall_right)
scene.collection.objects.link(ob_delivery_position)
scene.collection.objects.link(ob_floor_front)
scene.collection.objects.link(ob_platform_edge)

# ---- scene / render settings (as saved in the file)
scene.frame_start = 1; scene.frame_end = 250; scene.frame_set(1)
scene.render.engine = 'BLENDER_EEVEE_NEXT'
bpy.context.view_layer.update()

# ---- added for rendering (the .blend has no active camera and no usable light): camera, sun
cam_auto = bpy.data.cameras.new('AutoCamera')
cam_auto.lens = 50.0
cam_auto.sensor_width = 36.0
cam_auto.clip_end = 1000.0
ob_auto_camera = bpy.data.objects.new('AutoCamera', cam_auto)
scene.collection.objects.link(ob_auto_camera)
ob_auto_camera.location = (1.6831, -2.17971, 1.56648)
ob_auto_camera.rotation_euler = (1.09748, -7.21219e-08, 0.694738)
scene.camera = ob_auto_camera
light_auto_sun = bpy.data.lights.new('AutoSun', 'SUN')
light_auto_sun.energy = 3.0
light_auto_sun.angle = 0.0523599
ob_auto_sun = bpy.data.objects.new('AutoSun', light_auto_sun)
scene.collection.objects.link(ob_auto_sun)
ob_auto_sun.rotation_euler = (0.872665, 0.174533, 0.523599)
bpy.context.view_layer.update()
